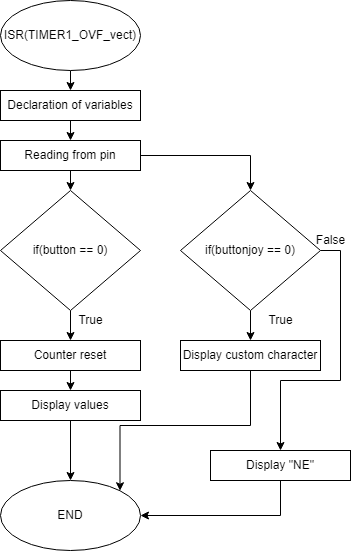

The diagram above was exported from draw.io. Its source (the exported page's mxGraphModel, read from the mxfile embedded in the PNG):
<mxGraphModel dx="1422" dy="705" grid="1" gridSize="10" guides="1" tooltips="1" connect="1" arrows="1" fold="1" page="1" pageScale="1" pageWidth="850" pageHeight="1100" math="0" shadow="0">
  <root>
    <mxCell id="0" />
    <mxCell id="1" parent="0" />
    <mxCell id="a-2i1iXmaAmi8LwkKGhI-4" style="edgeStyle=orthogonalEdgeStyle;rounded=0;orthogonalLoop=1;jettySize=auto;html=1;exitX=0.5;exitY=1;exitDx=0;exitDy=0;entryX=0.5;entryY=0;entryDx=0;entryDy=0;" edge="1" parent="1" source="a-2i1iXmaAmi8LwkKGhI-1" target="a-2i1iXmaAmi8LwkKGhI-2">
      <mxGeometry relative="1" as="geometry" />
    </mxCell>
    <mxCell id="a-2i1iXmaAmi8LwkKGhI-1" value="ISR(TIMER1_OVF_vect)" style="ellipse;whiteSpace=wrap;html=1;" vertex="1" parent="1">
      <mxGeometry x="170" y="50" width="140" height="70" as="geometry" />
    </mxCell>
    <mxCell id="a-2i1iXmaAmi8LwkKGhI-9" style="edgeStyle=orthogonalEdgeStyle;rounded=0;orthogonalLoop=1;jettySize=auto;html=1;exitX=0.5;exitY=1;exitDx=0;exitDy=0;entryX=0.5;entryY=0;entryDx=0;entryDy=0;" edge="1" parent="1" source="a-2i1iXmaAmi8LwkKGhI-2" target="a-2i1iXmaAmi8LwkKGhI-8">
      <mxGeometry relative="1" as="geometry" />
    </mxCell>
    <mxCell id="a-2i1iXmaAmi8LwkKGhI-2" value="Declaration of variables" style="rounded=0;whiteSpace=wrap;html=1;" vertex="1" parent="1">
      <mxGeometry x="170" y="140" width="140" height="30" as="geometry" />
    </mxCell>
    <mxCell id="a-2i1iXmaAmi8LwkKGhI-7" style="edgeStyle=orthogonalEdgeStyle;rounded=0;orthogonalLoop=1;jettySize=auto;html=1;exitX=0.5;exitY=1;exitDx=0;exitDy=0;entryX=0.5;entryY=0;entryDx=0;entryDy=0;" edge="1" parent="1" source="a-2i1iXmaAmi8LwkKGhI-3" target="a-2i1iXmaAmi8LwkKGhI-6">
      <mxGeometry relative="1" as="geometry" />
    </mxCell>
    <mxCell id="a-2i1iXmaAmi8LwkKGhI-3" value="if(button == 0)" style="rhombus;whiteSpace=wrap;html=1;" vertex="1" parent="1">
      <mxGeometry x="170" y="240" width="140" height="120" as="geometry" />
    </mxCell>
    <mxCell id="a-2i1iXmaAmi8LwkKGhI-13" style="edgeStyle=orthogonalEdgeStyle;rounded=0;orthogonalLoop=1;jettySize=auto;html=1;exitX=0.5;exitY=1;exitDx=0;exitDy=0;entryX=0.5;entryY=0;entryDx=0;entryDy=0;" edge="1" parent="1" source="a-2i1iXmaAmi8LwkKGhI-6" target="a-2i1iXmaAmi8LwkKGhI-11">
      <mxGeometry relative="1" as="geometry" />
    </mxCell>
    <mxCell id="a-2i1iXmaAmi8LwkKGhI-6" value="Counter reset" style="rounded=0;whiteSpace=wrap;html=1;" vertex="1" parent="1">
      <mxGeometry x="170" y="390" width="140" height="30" as="geometry" />
    </mxCell>
    <mxCell id="a-2i1iXmaAmi8LwkKGhI-10" style="edgeStyle=orthogonalEdgeStyle;rounded=0;orthogonalLoop=1;jettySize=auto;html=1;exitX=0.5;exitY=1;exitDx=0;exitDy=0;entryX=0.5;entryY=0;entryDx=0;entryDy=0;" edge="1" parent="1" source="a-2i1iXmaAmi8LwkKGhI-8" target="a-2i1iXmaAmi8LwkKGhI-3">
      <mxGeometry relative="1" as="geometry" />
    </mxCell>
    <mxCell id="a-2i1iXmaAmi8LwkKGhI-18" style="edgeStyle=orthogonalEdgeStyle;rounded=0;orthogonalLoop=1;jettySize=auto;html=1;exitX=1;exitY=0.5;exitDx=0;exitDy=0;entryX=0.5;entryY=0;entryDx=0;entryDy=0;" edge="1" parent="1" source="a-2i1iXmaAmi8LwkKGhI-8" target="a-2i1iXmaAmi8LwkKGhI-17">
      <mxGeometry relative="1" as="geometry" />
    </mxCell>
    <mxCell id="a-2i1iXmaAmi8LwkKGhI-8" value="Reading from pin" style="rounded=0;whiteSpace=wrap;html=1;" vertex="1" parent="1">
      <mxGeometry x="170" y="190" width="140" height="30" as="geometry" />
    </mxCell>
    <mxCell id="a-2i1iXmaAmi8LwkKGhI-14" style="edgeStyle=orthogonalEdgeStyle;rounded=0;orthogonalLoop=1;jettySize=auto;html=1;exitX=0.5;exitY=1;exitDx=0;exitDy=0;" edge="1" parent="1" source="a-2i1iXmaAmi8LwkKGhI-11" target="a-2i1iXmaAmi8LwkKGhI-12">
      <mxGeometry relative="1" as="geometry" />
    </mxCell>
    <mxCell id="a-2i1iXmaAmi8LwkKGhI-11" value="Display values" style="rounded=0;whiteSpace=wrap;html=1;" vertex="1" parent="1">
      <mxGeometry x="170" y="440" width="140" height="30" as="geometry" />
    </mxCell>
    <mxCell id="a-2i1iXmaAmi8LwkKGhI-12" value="END" style="ellipse;whiteSpace=wrap;html=1;" vertex="1" parent="1">
      <mxGeometry x="170" y="530" width="140" height="70" as="geometry" />
    </mxCell>
    <mxCell id="a-2i1iXmaAmi8LwkKGhI-20" style="edgeStyle=orthogonalEdgeStyle;rounded=0;orthogonalLoop=1;jettySize=auto;html=1;exitX=0.5;exitY=1;exitDx=0;exitDy=0;entryX=0.5;entryY=0;entryDx=0;entryDy=0;" edge="1" parent="1" source="a-2i1iXmaAmi8LwkKGhI-17" target="a-2i1iXmaAmi8LwkKGhI-19">
      <mxGeometry relative="1" as="geometry" />
    </mxCell>
    <mxCell id="a-2i1iXmaAmi8LwkKGhI-23" style="edgeStyle=orthogonalEdgeStyle;rounded=0;orthogonalLoop=1;jettySize=auto;html=1;exitX=1;exitY=0.5;exitDx=0;exitDy=0;" edge="1" parent="1" source="a-2i1iXmaAmi8LwkKGhI-17" target="a-2i1iXmaAmi8LwkKGhI-22">
      <mxGeometry relative="1" as="geometry" />
    </mxCell>
    <mxCell id="a-2i1iXmaAmi8LwkKGhI-17" value="if(buttonjoy == 0)" style="rhombus;whiteSpace=wrap;html=1;" vertex="1" parent="1">
      <mxGeometry x="350" y="240" width="140" height="120" as="geometry" />
    </mxCell>
    <mxCell id="a-2i1iXmaAmi8LwkKGhI-21" style="edgeStyle=orthogonalEdgeStyle;rounded=0;orthogonalLoop=1;jettySize=auto;html=1;exitX=0.5;exitY=1;exitDx=0;exitDy=0;entryX=1;entryY=0;entryDx=0;entryDy=0;" edge="1" parent="1" source="a-2i1iXmaAmi8LwkKGhI-19" target="a-2i1iXmaAmi8LwkKGhI-12">
      <mxGeometry relative="1" as="geometry" />
    </mxCell>
    <mxCell id="a-2i1iXmaAmi8LwkKGhI-19" value="Display custom character" style="rounded=0;whiteSpace=wrap;html=1;" vertex="1" parent="1">
      <mxGeometry x="350" y="390" width="140" height="30" as="geometry" />
    </mxCell>
    <mxCell id="a-2i1iXmaAmi8LwkKGhI-24" style="edgeStyle=orthogonalEdgeStyle;rounded=0;orthogonalLoop=1;jettySize=auto;html=1;exitX=0.5;exitY=1;exitDx=0;exitDy=0;entryX=1;entryY=0.5;entryDx=0;entryDy=0;" edge="1" parent="1" source="a-2i1iXmaAmi8LwkKGhI-22" target="a-2i1iXmaAmi8LwkKGhI-12">
      <mxGeometry relative="1" as="geometry" />
    </mxCell>
    <mxCell id="a-2i1iXmaAmi8LwkKGhI-22" value="Display &quot;NE&quot;" style="rounded=0;whiteSpace=wrap;html=1;" vertex="1" parent="1">
      <mxGeometry x="380" y="500" width="140" height="30" as="geometry" />
    </mxCell>
    <mxCell id="a-2i1iXmaAmi8LwkKGhI-25" value="True" style="text;html=1;align=center;verticalAlign=middle;resizable=0;points=[];autosize=1;strokeColor=none;fillColor=none;" vertex="1" parent="1">
      <mxGeometry x="425" y="355" width="50" height="30" as="geometry" />
    </mxCell>
    <mxCell id="a-2i1iXmaAmi8LwkKGhI-26" value="False" style="text;html=1;align=center;verticalAlign=middle;resizable=0;points=[];autosize=1;strokeColor=none;fillColor=none;" vertex="1" parent="1">
      <mxGeometry x="475" y="275" width="50" height="30" as="geometry" />
    </mxCell>
    <mxCell id="a-2i1iXmaAmi8LwkKGhI-27" value="True" style="text;html=1;align=center;verticalAlign=middle;resizable=0;points=[];autosize=1;strokeColor=none;fillColor=none;" vertex="1" parent="1">
      <mxGeometry x="235" y="355" width="50" height="30" as="geometry" />
    </mxCell>
  </root>
</mxGraphModel>